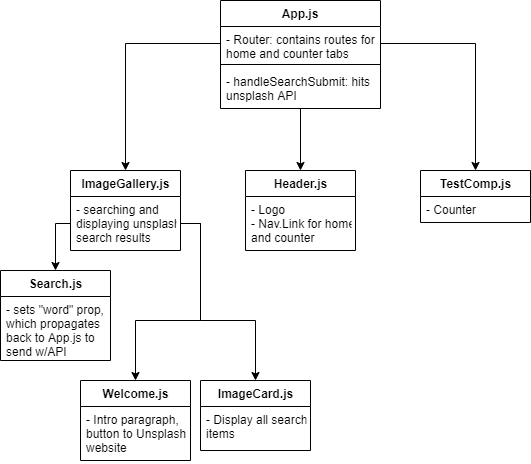

The diagram above was exported from draw.io. Its source (the exported page's mxGraphModel, read from the mxfile embedded in the PNG):
<mxGraphModel dx="1310" dy="727" grid="1" gridSize="10" guides="1" tooltips="1" connect="1" arrows="1" fold="1" page="1" pageScale="1" pageWidth="850" pageHeight="1100" math="0" shadow="0">
  <root>
    <mxCell id="0" />
    <mxCell id="1" parent="0" />
    <mxCell id="di16IQVkCKeKaFEzZ69Q-9" style="edgeStyle=orthogonalEdgeStyle;rounded=0;orthogonalLoop=1;jettySize=auto;html=1;entryX=0.5;entryY=0;entryDx=0;entryDy=0;" edge="1" parent="1" source="di16IQVkCKeKaFEzZ69Q-4" target="di16IQVkCKeKaFEzZ69Q-8">
      <mxGeometry relative="1" as="geometry" />
    </mxCell>
    <mxCell id="di16IQVkCKeKaFEzZ69Q-4" value="App.js" style="swimlane;fontStyle=1;align=center;verticalAlign=top;childLayout=stackLayout;horizontal=1;startSize=26;horizontalStack=0;resizeParent=1;resizeParentMax=0;resizeLast=0;collapsible=1;marginBottom=0;" vertex="1" parent="1">
      <mxGeometry x="180" y="30" width="160" height="108" as="geometry" />
    </mxCell>
    <mxCell id="di16IQVkCKeKaFEzZ69Q-5" value="- Router: contains routes for&#10;home and counter tabs" style="text;strokeColor=none;fillColor=none;align=left;verticalAlign=top;spacingLeft=4;spacingRight=4;overflow=hidden;rotatable=0;points=[[0,0.5],[1,0.5]];portConstraint=eastwest;" vertex="1" parent="di16IQVkCKeKaFEzZ69Q-4">
      <mxGeometry y="26" width="160" height="34" as="geometry" />
    </mxCell>
    <mxCell id="di16IQVkCKeKaFEzZ69Q-6" value="" style="line;strokeWidth=1;fillColor=none;align=left;verticalAlign=middle;spacingTop=-1;spacingLeft=3;spacingRight=3;rotatable=0;labelPosition=right;points=[];portConstraint=eastwest;" vertex="1" parent="di16IQVkCKeKaFEzZ69Q-4">
      <mxGeometry y="60" width="160" height="8" as="geometry" />
    </mxCell>
    <mxCell id="di16IQVkCKeKaFEzZ69Q-7" value="- handleSearchSubmit: hits&#10;unsplash API" style="text;strokeColor=none;fillColor=none;align=left;verticalAlign=top;spacingLeft=4;spacingRight=4;overflow=hidden;rotatable=0;points=[[0,0.5],[1,0.5]];portConstraint=eastwest;" vertex="1" parent="di16IQVkCKeKaFEzZ69Q-4">
      <mxGeometry y="68" width="160" height="40" as="geometry" />
    </mxCell>
    <mxCell id="di16IQVkCKeKaFEzZ69Q-8" value="Header.js" style="swimlane;fontStyle=1;align=center;verticalAlign=top;childLayout=stackLayout;horizontal=1;startSize=26;horizontalStack=0;resizeParent=1;resizeParentMax=0;resizeLast=0;collapsible=1;marginBottom=0;fontFamily=Helvetica;fontSize=12;fontColor=#000000;strokeColor=#000000;fillColor=#ffffff;html=1;" vertex="1" parent="1">
      <mxGeometry x="205" y="200" width="110" height="80" as="geometry" />
    </mxCell>
    <mxCell id="di16IQVkCKeKaFEzZ69Q-23" value="- Logo&#10;- Nav.Link for home&#10;and counter" style="text;strokeColor=none;fillColor=none;align=left;verticalAlign=top;spacingLeft=4;spacingRight=4;overflow=hidden;rotatable=0;points=[[0,0.5],[1,0.5]];portConstraint=eastwest;" vertex="1" parent="di16IQVkCKeKaFEzZ69Q-8">
      <mxGeometry y="26" width="110" height="54" as="geometry" />
    </mxCell>
    <mxCell id="di16IQVkCKeKaFEzZ69Q-26" style="edgeStyle=orthogonalEdgeStyle;rounded=0;orthogonalLoop=1;jettySize=auto;html=1;exitX=0;exitY=0.5;exitDx=0;exitDy=0;entryX=0.5;entryY=0;entryDx=0;entryDy=0;" edge="1" parent="1" source="di16IQVkCKeKaFEzZ69Q-28" target="di16IQVkCKeKaFEzZ69Q-24">
      <mxGeometry relative="1" as="geometry">
        <Array as="points">
          <mxPoint x="15" y="253" />
        </Array>
      </mxGeometry>
    </mxCell>
    <mxCell id="di16IQVkCKeKaFEzZ69Q-10" value="ImageGallery.js" style="swimlane;fontStyle=1;align=center;verticalAlign=top;childLayout=stackLayout;horizontal=1;startSize=26;horizontalStack=0;resizeParent=1;resizeParentMax=0;resizeLast=0;collapsible=1;marginBottom=0;fontFamily=Helvetica;fontSize=12;fontColor=#000000;strokeColor=#000000;fillColor=#ffffff;html=1;" vertex="1" parent="1">
      <mxGeometry x="30" y="200" width="110" height="80" as="geometry" />
    </mxCell>
    <mxCell id="di16IQVkCKeKaFEzZ69Q-28" value="- searching and &#10;displaying unsplash&#10;search results" style="text;strokeColor=none;fillColor=none;align=left;verticalAlign=top;spacingLeft=4;spacingRight=4;overflow=hidden;rotatable=0;points=[[0,0.5],[1,0.5]];portConstraint=eastwest;" vertex="1" parent="di16IQVkCKeKaFEzZ69Q-10">
      <mxGeometry y="26" width="110" height="54" as="geometry" />
    </mxCell>
    <mxCell id="di16IQVkCKeKaFEzZ69Q-11" value="TestComp.js" style="swimlane;fontStyle=1;align=center;verticalAlign=top;childLayout=stackLayout;horizontal=1;startSize=26;horizontalStack=0;resizeParent=1;resizeParentMax=0;resizeLast=0;collapsible=1;marginBottom=0;fontFamily=Helvetica;fontSize=12;fontColor=#000000;strokeColor=#000000;fillColor=#ffffff;html=1;" vertex="1" parent="1">
      <mxGeometry x="380" y="200" width="110" height="52" as="geometry" />
    </mxCell>
    <mxCell id="di16IQVkCKeKaFEzZ69Q-37" value="- Counter" style="text;strokeColor=none;fillColor=none;align=left;verticalAlign=top;spacingLeft=4;spacingRight=4;overflow=hidden;rotatable=0;points=[[0,0.5],[1,0.5]];portConstraint=eastwest;" vertex="1" parent="di16IQVkCKeKaFEzZ69Q-11">
      <mxGeometry y="26" width="110" height="26" as="geometry" />
    </mxCell>
    <mxCell id="di16IQVkCKeKaFEzZ69Q-12" style="edgeStyle=orthogonalEdgeStyle;rounded=0;orthogonalLoop=1;jettySize=auto;html=1;entryX=0.5;entryY=0;entryDx=0;entryDy=0;" edge="1" parent="1" source="di16IQVkCKeKaFEzZ69Q-5" target="di16IQVkCKeKaFEzZ69Q-10">
      <mxGeometry relative="1" as="geometry" />
    </mxCell>
    <mxCell id="di16IQVkCKeKaFEzZ69Q-13" style="edgeStyle=orthogonalEdgeStyle;rounded=0;orthogonalLoop=1;jettySize=auto;html=1;exitX=1;exitY=0.5;exitDx=0;exitDy=0;entryX=0.5;entryY=0;entryDx=0;entryDy=0;" edge="1" parent="1" source="di16IQVkCKeKaFEzZ69Q-5" target="di16IQVkCKeKaFEzZ69Q-11">
      <mxGeometry relative="1" as="geometry" />
    </mxCell>
    <mxCell id="di16IQVkCKeKaFEzZ69Q-24" value="Search.js" style="swimlane;fontStyle=1;align=center;verticalAlign=top;childLayout=stackLayout;horizontal=1;startSize=26;horizontalStack=0;resizeParent=1;resizeParentMax=0;resizeLast=0;collapsible=1;marginBottom=0;fontFamily=Helvetica;fontSize=12;fontColor=#000000;strokeColor=#000000;fillColor=#ffffff;html=1;" vertex="1" parent="1">
      <mxGeometry x="-40" y="300" width="110" height="90" as="geometry" />
    </mxCell>
    <mxCell id="di16IQVkCKeKaFEzZ69Q-29" value="- sets &quot;word&quot; prop,&#10;which propagates &#10;back to App.js to&#10;send w/API" style="text;strokeColor=none;fillColor=none;align=left;verticalAlign=top;spacingLeft=4;spacingRight=4;overflow=hidden;rotatable=0;points=[[0,0.5],[1,0.5]];portConstraint=eastwest;" vertex="1" parent="di16IQVkCKeKaFEzZ69Q-24">
      <mxGeometry y="26" width="110" height="64" as="geometry" />
    </mxCell>
    <mxCell id="di16IQVkCKeKaFEzZ69Q-25" value="&lt;b&gt;ImageCard.js&lt;/b&gt;" style="swimlane;fontStyle=0;childLayout=stackLayout;horizontal=1;startSize=26;fillColor=#ffffff;horizontalStack=0;resizeParent=1;resizeParentMax=0;resizeLast=0;collapsible=1;marginBottom=0;fontFamily=Helvetica;fontSize=12;fontColor=#000000;align=center;strokeColor=#000000;html=1;" vertex="1" parent="1">
      <mxGeometry x="160" y="410" width="110" height="70" as="geometry" />
    </mxCell>
    <mxCell id="di16IQVkCKeKaFEzZ69Q-36" value="- Display all search&#10;items" style="text;strokeColor=none;fillColor=none;align=left;verticalAlign=top;spacingLeft=4;spacingRight=4;overflow=hidden;rotatable=0;points=[[0,0.5],[1,0.5]];portConstraint=eastwest;" vertex="1" parent="di16IQVkCKeKaFEzZ69Q-25">
      <mxGeometry y="26" width="110" height="44" as="geometry" />
    </mxCell>
    <mxCell id="di16IQVkCKeKaFEzZ69Q-31" style="edgeStyle=orthogonalEdgeStyle;rounded=0;orthogonalLoop=1;jettySize=auto;html=1;entryX=0.5;entryY=0;entryDx=0;entryDy=0;" edge="1" parent="1" source="di16IQVkCKeKaFEzZ69Q-28" target="di16IQVkCKeKaFEzZ69Q-25">
      <mxGeometry relative="1" as="geometry">
        <Array as="points">
          <mxPoint x="160" y="253" />
          <mxPoint x="160" y="350" />
          <mxPoint x="215" y="350" />
        </Array>
      </mxGeometry>
    </mxCell>
    <mxCell id="di16IQVkCKeKaFEzZ69Q-32" value="Welcome.js" style="swimlane;fontStyle=1;align=center;verticalAlign=top;childLayout=stackLayout;horizontal=1;startSize=26;horizontalStack=0;resizeParent=1;resizeParentMax=0;resizeLast=0;collapsible=1;marginBottom=0;fontFamily=Helvetica;fontSize=12;fontColor=#000000;strokeColor=#000000;fillColor=#ffffff;html=1;" vertex="1" parent="1">
      <mxGeometry x="40" y="410" width="110" height="80" as="geometry" />
    </mxCell>
    <mxCell id="di16IQVkCKeKaFEzZ69Q-34" value="- Intro paragraph,&#10;button to Unsplash&#10;website" style="text;strokeColor=none;fillColor=none;align=left;verticalAlign=top;spacingLeft=4;spacingRight=4;overflow=hidden;rotatable=0;points=[[0,0.5],[1,0.5]];portConstraint=eastwest;" vertex="1" parent="di16IQVkCKeKaFEzZ69Q-32">
      <mxGeometry y="26" width="110" height="54" as="geometry" />
    </mxCell>
    <mxCell id="di16IQVkCKeKaFEzZ69Q-33" style="edgeStyle=orthogonalEdgeStyle;rounded=0;orthogonalLoop=1;jettySize=auto;html=1;exitX=1;exitY=0.5;exitDx=0;exitDy=0;entryX=0.5;entryY=0;entryDx=0;entryDy=0;" edge="1" parent="1" source="di16IQVkCKeKaFEzZ69Q-28" target="di16IQVkCKeKaFEzZ69Q-32">
      <mxGeometry relative="1" as="geometry">
        <Array as="points">
          <mxPoint x="160" y="253" />
          <mxPoint x="160" y="350" />
          <mxPoint x="95" y="350" />
        </Array>
      </mxGeometry>
    </mxCell>
  </root>
</mxGraphModel>